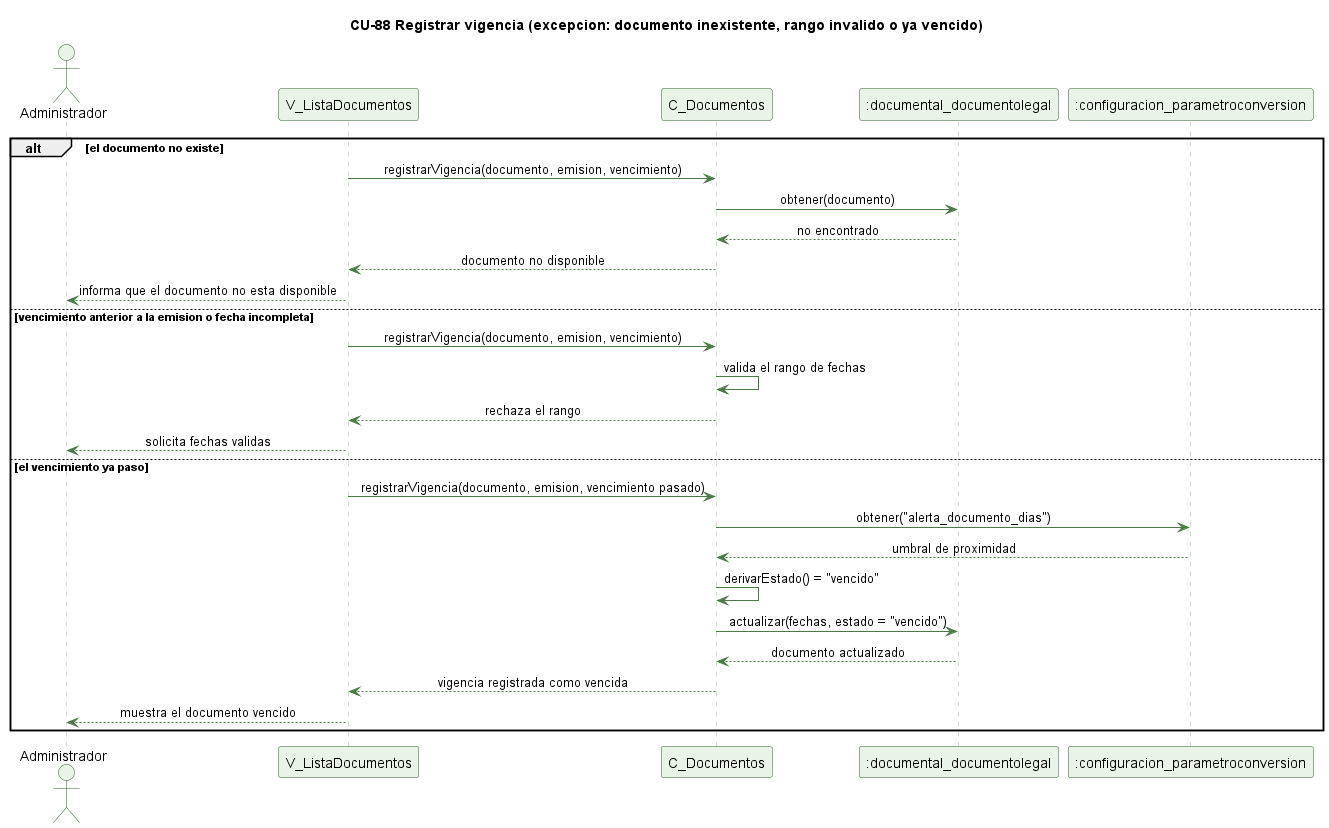

The diagram above was rendered by PlantUML. Its source (embedded in the PNG):
@startuml cu88-registrar-vigencia-excepcion
' CU-88 Registrando la vigencia de un documento - flujo de excepcion
skinparam backgroundColor #FFFFFF
skinparam shadowing false
skinparam defaultFontName Helvetica
skinparam sequenceMessageAlign center
skinparam ParticipantBackgroundColor #EAF3E7
skinparam ParticipantBorderColor #2E5E2A
skinparam ActorBackgroundColor #EAF3E7
skinparam ActorBorderColor #2E5E2A
skinparam sequenceLifeLineBorderColor #9CC49A
skinparam ArrowColor #4B7A46

title CU-88 Registrar vigencia (excepcion: documento inexistente, rango invalido o ya vencido)

actor Administrador
participant "V_ListaDocumentos" as V
participant "C_Documentos" as C
participant ":documental_documentolegal" as DL
participant ":configuracion_parametroconversion" as PC

alt el documento no existe
  V -> C : registrarVigencia(documento, emision, vencimiento)
  C -> DL : obtener(documento)
  DL --> C : no encontrado
  C --> V : documento no disponible
  V --> Administrador : informa que el documento no esta disponible
else vencimiento anterior a la emision o fecha incompleta
  V -> C : registrarVigencia(documento, emision, vencimiento)
  C -> C : valida el rango de fechas
  C --> V : rechaza el rango
  V --> Administrador : solicita fechas validas
else el vencimiento ya paso
  V -> C : registrarVigencia(documento, emision, vencimiento pasado)
  C -> PC : obtener("alerta_documento_dias")
  PC --> C : umbral de proximidad
  C -> C : derivarEstado() = "vencido"
  C -> DL : actualizar(fechas, estado = "vencido")
  DL --> C : documento actualizado
  C --> V : vigencia registrada como vencida
  V --> Administrador : muestra el documento vencido
end

@enduml